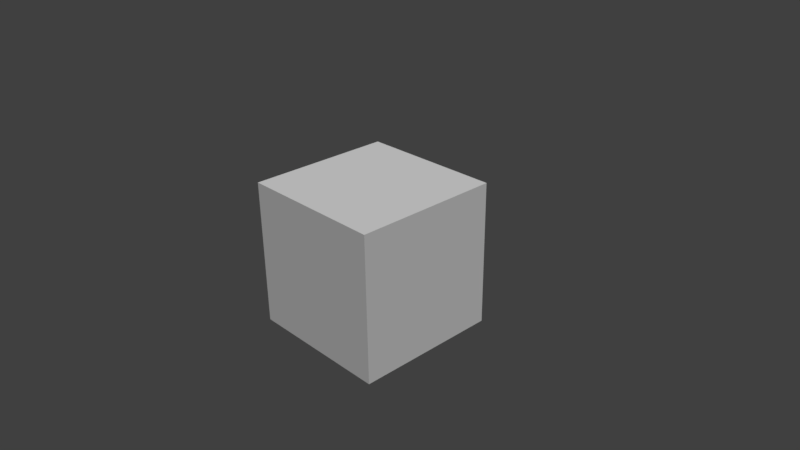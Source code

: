 # Source: magicMAN5000BLOCK.blend  (saved by Blender 2.77.0; exported with 4.5.12 LTS)
import bpy
from mathutils import Matrix  # noqa: F401  (used for matrix-valued properties, if any)

bpy.ops.wm.read_factory_settings(use_empty=True)
scene = bpy.context.scene
scene.name = 'Scene'

# ---- collections
col_collection_1 = bpy.data.collections.new('Collection 1'); scene.collection.children.link(col_collection_1)

# ---- materials (node trees are filled in below, after node groups)
mat_material = bpy.data.materials.new('Material')
mat_material.alpha_threshold = 0.0
mat_material.use_transparent_shadow = False
mat_material.roughness = 0.5
mat_material.line_color = (0.0, 0.0, 0.0, 1.0)

# ---- material node trees

# ---- world
world_world = bpy.data.worlds.new('World'); scene.world = world_world
world_world.color = (0.05088, 0.05088, 0.05088)
world_world.use_sun_shadow = False
world_world.sun_shadow_jitter_overblur = 0.0
world_world.cycles.sampling_method = 'MANUAL'

# ---- cameras
cam_camera = bpy.data.cameras.new('Camera')
cam_camera.clip_end = 100.0
cam_camera.lens = 35.0
cam_camera.sensor_width = 32.0
cam_camera.sensor_height = 18.0
cam_camera.ortho_scale = 7.314
cam_camera.dof.focus_distance = 0.0
cam_camera.dof.aperture_fstop = 128.0

# ---- lights
light_lamp = bpy.data.lights.new('Lamp', 'SUN')
light_lamp.transmission_factor = 0.0
light_lamp.cutoff_distance = 30.0
light_lamp.angle = 0.1993
light_lamp.energy = 2.0
light_lamp.shadow_buffer_clip_start = 1.001
light_lamp.shadow_soft_size = 0.1
light_lamp.shadow_cascade_max_distance = 1000.0

# ---- meshes
me_cube = bpy.data.meshes.new('Cube')
me_cube.from_pydata([(1.0, 1.0, -1.0), (1.0, -1.0, -1.0), (-1.0, -1.0, -1.0), (-1.0, 1.0, -1.0), (1.0, 1.0, 1.0), (1.0, -1.0, 1.0), (-1.0, -1.0, 1.0), (-1.0, 1.0, 1.0)], [], [(0, 1, 2, 3), (4, 7, 6, 5), (0, 4, 5, 1), (1, 5, 6, 2), (2, 6, 7, 3), (4, 0, 3, 7)])
_uv = me_cube.uv_layers.new(name='UVMap')
_uv.uv.foreach_set('vector', [1.987e-08, 0.6667, 0.3333, 0.6667, 0.3333, 1.0, 0.0, 1.0, 0.3333, 0.3333, 0.3333, 0.6667, 4.967e-08, 0.6667, 0.0, 0.3333, 0.6667, 0.3333, 0.3333, 0.3333, 0.3333, 0.0, 0.6667, 1.987e-08, 2.98e-08, 0.3333, 0.0, 1.291e-07, 0.3333, 0.0, 0.3333, 0.3333, 1.0, 0.3333, 0.6667, 0.3333, 0.6667, 8.941e-08, 1.0, 0.0, 0.3333, 0.3333, 0.6667, 0.3333, 0.6667, 0.6667, 0.3333, 0.6667])
me_cube.materials.append(mat_material)
me_cube.use_remesh_preserve_volume = False
me_cube.use_remesh_preserve_attributes = False
me_cube.use_mirror_vertex_groups = False
me_cube.update()

# ---- objects
ob_cube = bpy.data.objects.new('Cube', me_cube)
ob_sun1 = bpy.data.objects.new('SUN1', light_lamp)
ob_camera = bpy.data.objects.new('Camera', cam_camera)

# ---- transforms, parenting, visibility, modifiers, constraints
ob_cube.location = (0.0, 0.0, 0.0)
ob_cube.lock_rotations_4d = False
ob_cube.empty_display_type = 'ARROWS'
ob_cube.lineart.crease_threshold = 0.0
ob_sun1.location = (4.577, -3.557, 7.911)
ob_sun1.rotation_euler = (0.3491, 0.5236, 0.0)
ob_sun1.lock_rotations_4d = False
ob_sun1.empty_display_type = 'ARROWS'
ob_sun1.color = (0.0, 0.0, 0.0, 0.0)
ob_sun1.lineart.crease_threshold = 0.0
ob_camera.location = (7.481, -6.508, 5.344)
ob_camera.rotation_euler = (1.109, 0.01082, 0.8149)
ob_camera.lock_rotations_4d = False
ob_camera.empty_display_type = 'ARROWS'
ob_camera.color = (0.0, 0.0, 0.0, 0.0)
ob_camera.display_type = 'WIRE'
ob_camera.lineart.crease_threshold = 0.0

# ---- collection membership
col_collection_1.objects.link(ob_cube)
col_collection_1.objects.link(ob_sun1)
col_collection_1.objects.link(ob_camera)

# ---- scene / render settings (as saved in the file)
scene.camera = ob_camera
scene.frame_start = 1; scene.frame_end = 250; scene.frame_set(1)
scene.render.engine = 'BLENDER_EEVEE_NEXT'
scene.render.resolution_percentage = 50
scene.render.dither_intensity = 0.0
scene.cycles.use_denoising = False
scene.cycles.samples = 128
scene.cycles.sampling_pattern = 'TABULATED_SOBOL'
scene.cycles.light_sampling_threshold = 0.0
scene.cycles.use_adaptive_sampling = False
scene.cycles.use_light_tree = False
scene.cycles.blur_glossy = 0.0
scene.cycles.sample_clamp_indirect = 0.0
scene.view_settings.view_transform = 'Standard'
bpy.context.view_layer.update()
